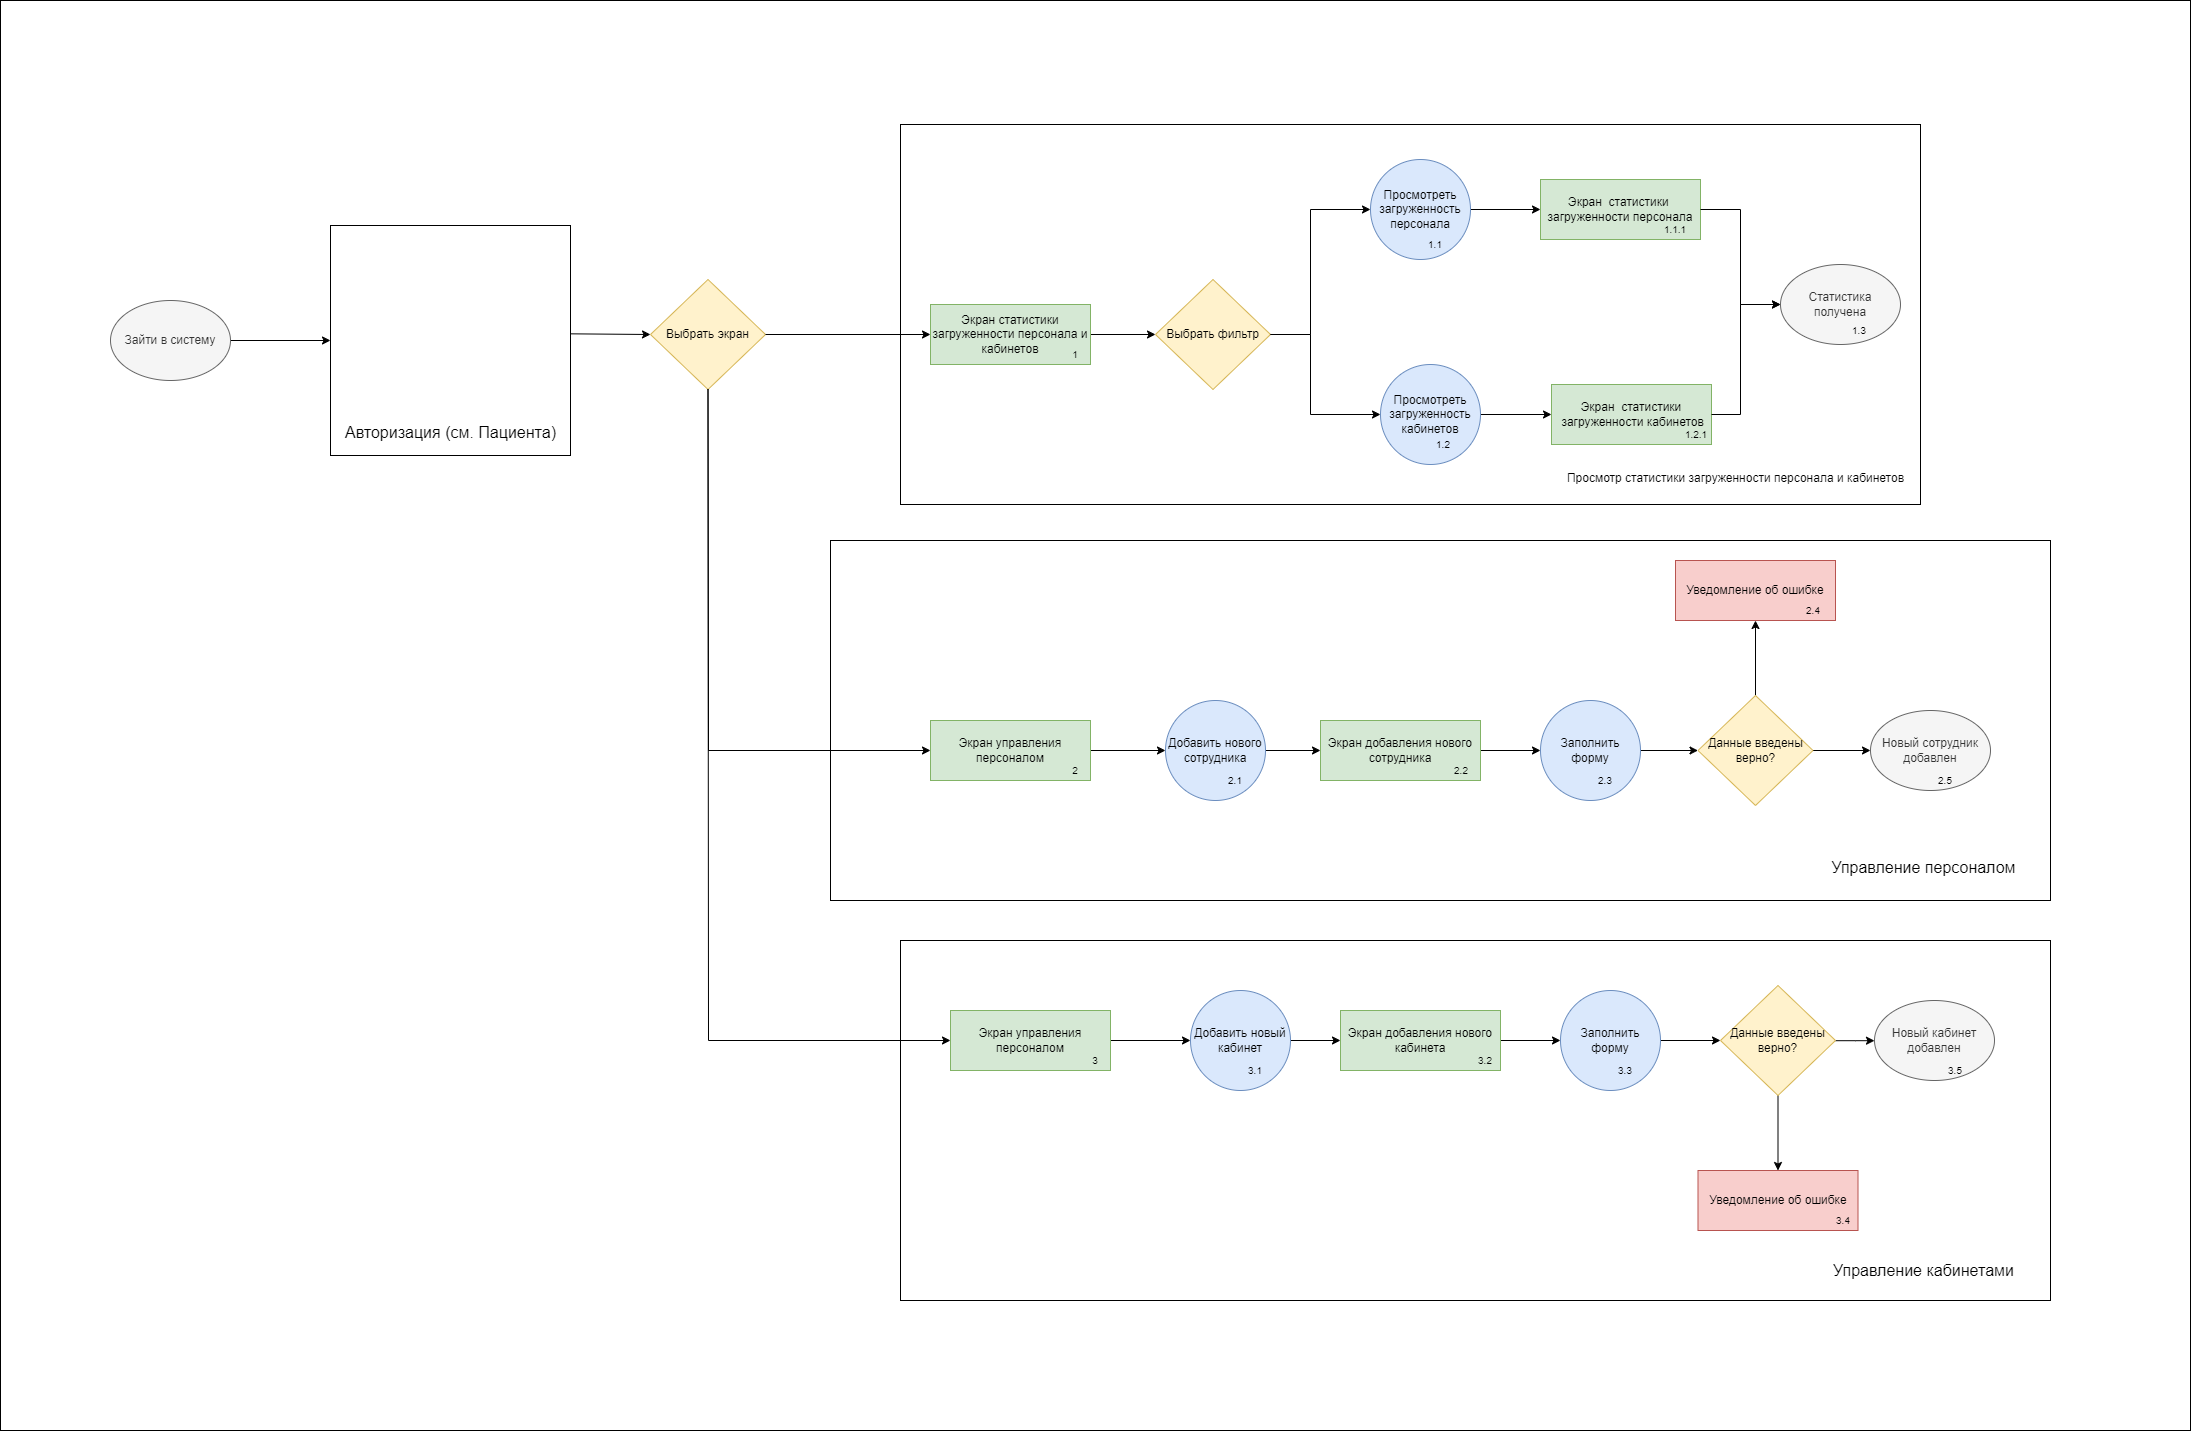

The diagram above was exported from draw.io. Its source (the exported page's mxGraphModel, read from the mxfile embedded in the PNG):
<mxGraphModel dx="5027" dy="3429" grid="1" gridSize="10" guides="1" tooltips="1" connect="1" arrows="1" fold="1" page="1" pageScale="1" pageWidth="827" pageHeight="1169" math="0" shadow="0">
  <root>
    <mxCell id="0" />
    <mxCell id="1" parent="0" />
    <mxCell id="2" value="" style="rounded=0;whiteSpace=wrap;html=1;" vertex="1" parent="1">
      <mxGeometry x="-220" y="1630" width="2190" height="1430" as="geometry" />
    </mxCell>
    <mxCell id="3" value="" style="rounded=0;whiteSpace=wrap;html=1;" vertex="1" parent="1">
      <mxGeometry x="680" y="2570" width="1150" height="360" as="geometry" />
    </mxCell>
    <mxCell id="4" value="" style="rounded=0;whiteSpace=wrap;html=1;" vertex="1" parent="1">
      <mxGeometry x="610" y="2170" width="1220" height="360" as="geometry" />
    </mxCell>
    <mxCell id="5" value="" style="edgeStyle=orthogonalEdgeStyle;rounded=0;orthogonalLoop=1;jettySize=auto;html=1;" edge="1" source="6" target="7" parent="1">
      <mxGeometry relative="1" as="geometry" />
    </mxCell>
    <mxCell id="6" value="Зайти в систему" style="ellipse;whiteSpace=wrap;html=1;fillColor=#f5f5f5;strokeColor=#666666;fontColor=#333333;" vertex="1" parent="1">
      <mxGeometry x="-110" y="1930" width="120" height="80" as="geometry" />
    </mxCell>
    <mxCell id="7" value="" style="rounded=0;whiteSpace=wrap;html=1;" vertex="1" parent="1">
      <mxGeometry x="110" y="1855" width="240" height="230" as="geometry" />
    </mxCell>
    <mxCell id="8" value="&lt;font style=&quot;font-size: 16px;&quot;&gt;Авторизация (см. Пациента)&lt;/font&gt;" style="text;html=1;align=center;verticalAlign=middle;whiteSpace=wrap;rounded=0;fontSize=20;" vertex="1" parent="1">
      <mxGeometry x="109.5" y="2040" width="240.5" height="40" as="geometry" />
    </mxCell>
    <mxCell id="9" value="" style="group" vertex="1" connectable="0" parent="1">
      <mxGeometry x="680" y="1754" width="1020" height="390" as="geometry" />
    </mxCell>
    <mxCell id="10" value="" style="rounded=0;whiteSpace=wrap;html=1;" vertex="1" parent="9">
      <mxGeometry width="1020" height="380" as="geometry" />
    </mxCell>
    <mxCell id="11" value="" style="edgeStyle=orthogonalEdgeStyle;rounded=0;orthogonalLoop=1;jettySize=auto;html=1;" edge="1" parent="9" source="12" target="13">
      <mxGeometry relative="1" as="geometry" />
    </mxCell>
    <mxCell id="12" value="Экран статистики загруженности персонала и кабинетов" style="rounded=0;whiteSpace=wrap;html=1;fillColor=#d5e8d4;strokeColor=#82b366;strokeWidth=1;" vertex="1" parent="9">
      <mxGeometry x="30" y="180" width="160" height="60" as="geometry" />
    </mxCell>
    <mxCell id="13" value="Выбрать фильтр" style="rhombus;whiteSpace=wrap;html=1;fillColor=#fff2cc;strokeColor=#d6b656;" vertex="1" parent="9">
      <mxGeometry x="255" y="155" width="115" height="110" as="geometry" />
    </mxCell>
    <mxCell id="14" value="" style="edgeStyle=orthogonalEdgeStyle;rounded=0;orthogonalLoop=1;jettySize=auto;html=1;" edge="1" parent="9" source="15" target="18">
      <mxGeometry relative="1" as="geometry" />
    </mxCell>
    <mxCell id="15" value="Просмотреть загруженность персонала" style="ellipse;whiteSpace=wrap;html=1;aspect=fixed;fillColor=#dae8fc;strokeColor=#6c8ebf;" vertex="1" parent="9">
      <mxGeometry x="470" y="35" width="100" height="100" as="geometry" />
    </mxCell>
    <mxCell id="16" value="" style="edgeStyle=orthogonalEdgeStyle;rounded=0;orthogonalLoop=1;jettySize=auto;html=1;" edge="1" parent="9" source="17" target="19">
      <mxGeometry relative="1" as="geometry" />
    </mxCell>
    <mxCell id="17" value="Просмотреть загруженность кабинетов" style="ellipse;whiteSpace=wrap;html=1;aspect=fixed;fillColor=#dae8fc;strokeColor=#6c8ebf;" vertex="1" parent="9">
      <mxGeometry x="480" y="240" width="100" height="100" as="geometry" />
    </mxCell>
    <mxCell id="18" value="Экран&amp;nbsp;&amp;nbsp;статистики&amp;nbsp;&lt;div&gt;загруженности персонала&lt;/div&gt;" style="rounded=0;whiteSpace=wrap;html=1;fillColor=#d5e8d4;strokeColor=#82b366;strokeWidth=1;" vertex="1" parent="9">
      <mxGeometry x="640" y="55" width="160" height="60" as="geometry" />
    </mxCell>
    <mxCell id="19" value="Экран&amp;nbsp;&amp;nbsp;статистики&lt;div&gt;&amp;nbsp;загруженности кабинетов&lt;/div&gt;" style="rounded=0;whiteSpace=wrap;html=1;fillColor=#d5e8d4;strokeColor=#82b366;strokeWidth=1;" vertex="1" parent="9">
      <mxGeometry x="651" y="260" width="160" height="60" as="geometry" />
    </mxCell>
    <mxCell id="20" value="" style="endArrow=classic;html=1;rounded=0;exitX=1;exitY=0.5;exitDx=0;exitDy=0;entryX=0;entryY=0.5;entryDx=0;entryDy=0;" edge="1" parent="9" source="13" target="15">
      <mxGeometry width="50" height="50" relative="1" as="geometry">
        <mxPoint x="420" y="220" as="sourcePoint" />
        <mxPoint x="470" y="170" as="targetPoint" />
        <Array as="points">
          <mxPoint x="410" y="210" />
          <mxPoint x="410" y="85" />
        </Array>
      </mxGeometry>
    </mxCell>
    <mxCell id="21" value="" style="endArrow=classic;html=1;rounded=0;exitX=1;exitY=0.5;exitDx=0;exitDy=0;entryX=0;entryY=0.5;entryDx=0;entryDy=0;entryPerimeter=0;" edge="1" parent="9" source="13" target="17">
      <mxGeometry width="50" height="50" relative="1" as="geometry">
        <mxPoint x="507.5" y="160" as="sourcePoint" />
        <mxPoint x="457.5" y="310" as="targetPoint" />
        <Array as="points">
          <mxPoint x="410" y="210" />
          <mxPoint x="410" y="290" />
        </Array>
      </mxGeometry>
    </mxCell>
    <mxCell id="22" value="1" style="text;html=1;align=center;verticalAlign=middle;whiteSpace=wrap;rounded=0;fontSize=10;" vertex="1" parent="9">
      <mxGeometry x="160" y="220" width="30" height="20" as="geometry" />
    </mxCell>
    <mxCell id="23" value="1.1" style="text;html=1;align=center;verticalAlign=middle;whiteSpace=wrap;rounded=0;fontSize=10;" vertex="1" parent="9">
      <mxGeometry x="520" y="110" width="30" height="20" as="geometry" />
    </mxCell>
    <mxCell id="24" value="1.1.1" style="text;html=1;align=center;verticalAlign=middle;whiteSpace=wrap;rounded=0;fontSize=10;" vertex="1" parent="9">
      <mxGeometry x="760" y="95" width="30" height="20" as="geometry" />
    </mxCell>
    <mxCell id="25" value="1.2" style="text;html=1;align=center;verticalAlign=middle;whiteSpace=wrap;rounded=0;fontSize=10;" vertex="1" parent="9">
      <mxGeometry x="527.5" y="310" width="30" height="20" as="geometry" />
    </mxCell>
    <mxCell id="26" value="1.2.1" style="text;html=1;align=center;verticalAlign=middle;whiteSpace=wrap;rounded=0;fontSize=10;" vertex="1" parent="9">
      <mxGeometry x="781" y="300" width="30" height="20" as="geometry" />
    </mxCell>
    <mxCell id="27" value="&lt;font style=&quot;font-size: 12px;&quot;&gt;Просмотр статистики загруженности персонала и кабинетов&lt;/font&gt;" style="text;html=1;align=center;verticalAlign=middle;whiteSpace=wrap;rounded=0;fontSize=20;" vertex="1" parent="9">
      <mxGeometry x="660" y="330" width="350.5" height="40" as="geometry" />
    </mxCell>
    <mxCell id="28" value="Статистика получена" style="ellipse;whiteSpace=wrap;html=1;fillColor=#f5f5f5;strokeColor=#666666;fontColor=#333333;" vertex="1" parent="9">
      <mxGeometry x="880" y="140" width="120" height="80" as="geometry" />
    </mxCell>
    <mxCell id="29" value="" style="endArrow=classic;html=1;rounded=0;exitX=1;exitY=0.5;exitDx=0;exitDy=0;entryX=0;entryY=0.5;entryDx=0;entryDy=0;" edge="1" parent="9" source="18" target="28">
      <mxGeometry width="50" height="50" relative="1" as="geometry">
        <mxPoint x="1190" y="106" as="sourcePoint" />
        <mxPoint x="1240" y="56" as="targetPoint" />
        <Array as="points">
          <mxPoint x="840" y="85" />
          <mxPoint x="840" y="180" />
        </Array>
      </mxGeometry>
    </mxCell>
    <mxCell id="30" value="" style="endArrow=classic;html=1;rounded=0;exitX=1;exitY=0.5;exitDx=0;exitDy=0;entryX=0;entryY=0.5;entryDx=0;entryDy=0;" edge="1" parent="9" source="19" target="28">
      <mxGeometry width="50" height="50" relative="1" as="geometry">
        <mxPoint x="1120" y="136" as="sourcePoint" />
        <mxPoint x="1170" y="86" as="targetPoint" />
        <Array as="points">
          <mxPoint x="840" y="290" />
          <mxPoint x="840" y="180" />
        </Array>
      </mxGeometry>
    </mxCell>
    <mxCell id="31" value="1.3" style="text;html=1;align=center;verticalAlign=middle;whiteSpace=wrap;rounded=0;fontSize=10;" vertex="1" parent="9">
      <mxGeometry x="944" y="196" width="30" height="20" as="geometry" />
    </mxCell>
    <mxCell id="32" value="Выбрать экран" style="rhombus;whiteSpace=wrap;html=1;fillColor=#fff2cc;strokeColor=#d6b656;" vertex="1" parent="1">
      <mxGeometry x="430" y="1909" width="115" height="110" as="geometry" />
    </mxCell>
    <mxCell id="33" value="" style="endArrow=classic;html=1;rounded=0;exitX=1;exitY=0.5;exitDx=0;exitDy=0;entryX=0;entryY=0.5;entryDx=0;entryDy=0;" edge="1" source="32" target="12" parent="1">
      <mxGeometry width="50" height="50" relative="1" as="geometry">
        <mxPoint x="620" y="2080" as="sourcePoint" />
        <mxPoint x="670" y="2030" as="targetPoint" />
      </mxGeometry>
    </mxCell>
    <mxCell id="34" value="" style="endArrow=classic;html=1;rounded=0;exitX=1.001;exitY=0.471;exitDx=0;exitDy=0;exitPerimeter=0;entryX=0;entryY=0.5;entryDx=0;entryDy=0;" edge="1" source="7" target="32" parent="1">
      <mxGeometry width="50" height="50" relative="1" as="geometry">
        <mxPoint x="570" y="2150" as="sourcePoint" />
        <mxPoint x="620" y="2100" as="targetPoint" />
      </mxGeometry>
    </mxCell>
    <mxCell id="35" value="" style="edgeStyle=orthogonalEdgeStyle;rounded=0;orthogonalLoop=1;jettySize=auto;html=1;" edge="1" source="36" target="41" parent="1">
      <mxGeometry relative="1" as="geometry" />
    </mxCell>
    <mxCell id="36" value="Экран управления персоналом" style="rounded=0;whiteSpace=wrap;html=1;fillColor=#d5e8d4;strokeColor=#82b366;strokeWidth=1;" vertex="1" parent="1">
      <mxGeometry x="710" y="2350" width="160" height="60" as="geometry" />
    </mxCell>
    <mxCell id="37" value="" style="edgeStyle=orthogonalEdgeStyle;rounded=0;orthogonalLoop=1;jettySize=auto;html=1;" edge="1" source="38" target="52" parent="1">
      <mxGeometry relative="1" as="geometry" />
    </mxCell>
    <mxCell id="38" value="Экран управления персоналом" style="rounded=0;whiteSpace=wrap;html=1;fillColor=#d5e8d4;strokeColor=#82b366;strokeWidth=1;" vertex="1" parent="1">
      <mxGeometry x="730" y="2640" width="160" height="60" as="geometry" />
    </mxCell>
    <mxCell id="39" value="" style="endArrow=classic;html=1;rounded=0;exitX=0.5;exitY=1;exitDx=0;exitDy=0;entryX=0;entryY=0.5;entryDx=0;entryDy=0;" edge="1" source="32" target="38" parent="1">
      <mxGeometry width="50" height="50" relative="1" as="geometry">
        <mxPoint x="440" y="2730" as="sourcePoint" />
        <mxPoint x="490" y="2680" as="targetPoint" />
        <Array as="points">
          <mxPoint x="488" y="2670" />
        </Array>
      </mxGeometry>
    </mxCell>
    <mxCell id="40" value="" style="edgeStyle=orthogonalEdgeStyle;rounded=0;orthogonalLoop=1;jettySize=auto;html=1;" edge="1" source="41" target="43" parent="1">
      <mxGeometry relative="1" as="geometry" />
    </mxCell>
    <mxCell id="41" value="Добавить нового сотрудника" style="ellipse;whiteSpace=wrap;html=1;aspect=fixed;fillColor=#dae8fc;strokeColor=#6c8ebf;" vertex="1" parent="1">
      <mxGeometry x="945" y="2330" width="100" height="100" as="geometry" />
    </mxCell>
    <mxCell id="42" value="" style="edgeStyle=orthogonalEdgeStyle;rounded=0;orthogonalLoop=1;jettySize=auto;html=1;" edge="1" source="43" target="45" parent="1">
      <mxGeometry relative="1" as="geometry" />
    </mxCell>
    <mxCell id="43" value="Экран добавления нового сотрудника" style="rounded=0;whiteSpace=wrap;html=1;fillColor=#d5e8d4;strokeColor=#82b366;strokeWidth=1;" vertex="1" parent="1">
      <mxGeometry x="1100" y="2350" width="160" height="60" as="geometry" />
    </mxCell>
    <mxCell id="44" value="" style="edgeStyle=orthogonalEdgeStyle;rounded=0;orthogonalLoop=1;jettySize=auto;html=1;" edge="1" source="45" target="48" parent="1">
      <mxGeometry relative="1" as="geometry" />
    </mxCell>
    <mxCell id="45" value="Заполнить форму" style="ellipse;whiteSpace=wrap;html=1;aspect=fixed;fillColor=#dae8fc;strokeColor=#6c8ebf;" vertex="1" parent="1">
      <mxGeometry x="1320" y="2330" width="100" height="100" as="geometry" />
    </mxCell>
    <mxCell id="46" value="" style="edgeStyle=orthogonalEdgeStyle;rounded=0;orthogonalLoop=1;jettySize=auto;html=1;" edge="1" source="48" target="49" parent="1">
      <mxGeometry relative="1" as="geometry" />
    </mxCell>
    <mxCell id="47" value="" style="edgeStyle=orthogonalEdgeStyle;rounded=0;orthogonalLoop=1;jettySize=auto;html=1;" edge="1" source="48" target="50" parent="1">
      <mxGeometry relative="1" as="geometry" />
    </mxCell>
    <mxCell id="48" value="Данные введены верно?" style="rhombus;whiteSpace=wrap;html=1;fillColor=#fff2cc;strokeColor=#d6b656;" vertex="1" parent="1">
      <mxGeometry x="1477.5" y="2325" width="115" height="110" as="geometry" />
    </mxCell>
    <mxCell id="49" value="Уведомление об ошибке" style="rounded=0;whiteSpace=wrap;html=1;fillColor=#f8cecc;strokeColor=#b85450;strokeWidth=1;" vertex="1" parent="1">
      <mxGeometry x="1455" y="2190" width="160" height="60" as="geometry" />
    </mxCell>
    <mxCell id="50" value="Новый сотрудник добавлен" style="ellipse;whiteSpace=wrap;html=1;fillColor=#f5f5f5;strokeColor=#666666;fontColor=#333333;" vertex="1" parent="1">
      <mxGeometry x="1650" y="2340" width="120" height="80" as="geometry" />
    </mxCell>
    <mxCell id="51" value="" style="edgeStyle=orthogonalEdgeStyle;rounded=0;orthogonalLoop=1;jettySize=auto;html=1;" edge="1" source="52" target="54" parent="1">
      <mxGeometry relative="1" as="geometry" />
    </mxCell>
    <mxCell id="52" value="Добавить новый кабинет" style="ellipse;whiteSpace=wrap;html=1;aspect=fixed;fillColor=#dae8fc;strokeColor=#6c8ebf;" vertex="1" parent="1">
      <mxGeometry x="970" y="2620" width="100" height="100" as="geometry" />
    </mxCell>
    <mxCell id="53" value="" style="edgeStyle=orthogonalEdgeStyle;rounded=0;orthogonalLoop=1;jettySize=auto;html=1;" edge="1" source="54" target="56" parent="1">
      <mxGeometry relative="1" as="geometry" />
    </mxCell>
    <mxCell id="54" value="Экран добавления нового кабинета" style="rounded=0;whiteSpace=wrap;html=1;fillColor=#d5e8d4;strokeColor=#82b366;strokeWidth=1;" vertex="1" parent="1">
      <mxGeometry x="1120" y="2640" width="160" height="60" as="geometry" />
    </mxCell>
    <mxCell id="55" value="" style="edgeStyle=orthogonalEdgeStyle;rounded=0;orthogonalLoop=1;jettySize=auto;html=1;" edge="1" source="56" target="59" parent="1">
      <mxGeometry relative="1" as="geometry" />
    </mxCell>
    <mxCell id="56" value="Заполнить форму" style="ellipse;whiteSpace=wrap;html=1;aspect=fixed;fillColor=#dae8fc;strokeColor=#6c8ebf;" vertex="1" parent="1">
      <mxGeometry x="1340" y="2620" width="100" height="100" as="geometry" />
    </mxCell>
    <mxCell id="57" value="" style="edgeStyle=orthogonalEdgeStyle;rounded=0;orthogonalLoop=1;jettySize=auto;html=1;" edge="1" source="59" target="61" parent="1">
      <mxGeometry relative="1" as="geometry" />
    </mxCell>
    <mxCell id="58" value="" style="edgeStyle=orthogonalEdgeStyle;rounded=0;orthogonalLoop=1;jettySize=auto;html=1;" edge="1" source="59" target="62" parent="1">
      <mxGeometry relative="1" as="geometry" />
    </mxCell>
    <mxCell id="59" value="Данные введены верно?" style="rhombus;whiteSpace=wrap;html=1;fillColor=#fff2cc;strokeColor=#d6b656;" vertex="1" parent="1">
      <mxGeometry x="1500" y="2615" width="115" height="110" as="geometry" />
    </mxCell>
    <mxCell id="60" value="" style="endArrow=classic;html=1;rounded=0;exitX=0.5;exitY=1;exitDx=0;exitDy=0;entryX=0;entryY=0.5;entryDx=0;entryDy=0;" edge="1" source="32" target="36" parent="1">
      <mxGeometry width="50" height="50" relative="1" as="geometry">
        <mxPoint x="530" y="2220" as="sourcePoint" />
        <mxPoint x="580" y="2170" as="targetPoint" />
        <Array as="points">
          <mxPoint x="488" y="2380" />
        </Array>
      </mxGeometry>
    </mxCell>
    <mxCell id="61" value="Уведомление об ошибке" style="rounded=0;whiteSpace=wrap;html=1;fillColor=#f8cecc;strokeColor=#b85450;strokeWidth=1;" vertex="1" parent="1">
      <mxGeometry x="1477.5" y="2800" width="160" height="60" as="geometry" />
    </mxCell>
    <mxCell id="62" value="Новый кабинет добавлен" style="ellipse;whiteSpace=wrap;html=1;fillColor=#f5f5f5;strokeColor=#666666;fontColor=#333333;" vertex="1" parent="1">
      <mxGeometry x="1654" y="2630" width="120" height="80" as="geometry" />
    </mxCell>
    <mxCell id="63" value="2" style="text;html=1;align=center;verticalAlign=middle;whiteSpace=wrap;rounded=0;fontSize=10;" vertex="1" parent="1">
      <mxGeometry x="840" y="2390" width="30" height="20" as="geometry" />
    </mxCell>
    <mxCell id="64" value="2.1" style="text;html=1;align=center;verticalAlign=middle;whiteSpace=wrap;rounded=0;fontSize=10;" vertex="1" parent="1">
      <mxGeometry x="1000" y="2400" width="30" height="20" as="geometry" />
    </mxCell>
    <mxCell id="65" value="2.2" style="text;html=1;align=center;verticalAlign=middle;whiteSpace=wrap;rounded=0;fontSize=10;" vertex="1" parent="1">
      <mxGeometry x="1226" y="2390" width="30" height="20" as="geometry" />
    </mxCell>
    <mxCell id="66" value="2.3" style="text;html=1;align=center;verticalAlign=middle;whiteSpace=wrap;rounded=0;fontSize=10;" vertex="1" parent="1">
      <mxGeometry x="1370" y="2400" width="30" height="20" as="geometry" />
    </mxCell>
    <mxCell id="67" value="2.4" style="text;html=1;align=center;verticalAlign=middle;whiteSpace=wrap;rounded=0;fontSize=10;" vertex="1" parent="1">
      <mxGeometry x="1577.5" y="2230" width="30" height="20" as="geometry" />
    </mxCell>
    <mxCell id="68" value="2.5" style="text;html=1;align=center;verticalAlign=middle;whiteSpace=wrap;rounded=0;fontSize=10;" vertex="1" parent="1">
      <mxGeometry x="1710" y="2400" width="30" height="20" as="geometry" />
    </mxCell>
    <mxCell id="69" value="3" style="text;html=1;align=center;verticalAlign=middle;whiteSpace=wrap;rounded=0;fontSize=10;" vertex="1" parent="1">
      <mxGeometry x="860" y="2680" width="30" height="20" as="geometry" />
    </mxCell>
    <mxCell id="70" value="3.1" style="text;html=1;align=center;verticalAlign=middle;whiteSpace=wrap;rounded=0;fontSize=10;" vertex="1" parent="1">
      <mxGeometry x="1020" y="2690" width="30" height="20" as="geometry" />
    </mxCell>
    <mxCell id="71" value="3.2" style="text;html=1;align=center;verticalAlign=middle;whiteSpace=wrap;rounded=0;fontSize=10;" vertex="1" parent="1">
      <mxGeometry x="1250" y="2680" width="30" height="20" as="geometry" />
    </mxCell>
    <mxCell id="72" value="3.3" style="text;html=1;align=center;verticalAlign=middle;whiteSpace=wrap;rounded=0;fontSize=10;" vertex="1" parent="1">
      <mxGeometry x="1390" y="2690" width="30" height="20" as="geometry" />
    </mxCell>
    <mxCell id="73" value="3.4" style="text;html=1;align=center;verticalAlign=middle;whiteSpace=wrap;rounded=0;fontSize=10;" vertex="1" parent="1">
      <mxGeometry x="1607.5" y="2840" width="30" height="20" as="geometry" />
    </mxCell>
    <mxCell id="74" value="3.5" style="text;html=1;align=center;verticalAlign=middle;whiteSpace=wrap;rounded=0;fontSize=10;" vertex="1" parent="1">
      <mxGeometry x="1720" y="2690" width="30" height="20" as="geometry" />
    </mxCell>
    <mxCell id="75" value="&lt;font style=&quot;font-size: 16px;&quot;&gt;Управление персоналом&lt;/font&gt;" style="text;html=1;align=center;verticalAlign=middle;whiteSpace=wrap;rounded=0;fontSize=20;" vertex="1" parent="1">
      <mxGeometry x="1592.5" y="2470" width="221" height="50" as="geometry" />
    </mxCell>
    <mxCell id="76" value="&lt;font style=&quot;font-size: 16px;&quot;&gt;Управление кабинетами&lt;/font&gt;" style="text;html=1;align=center;verticalAlign=middle;whiteSpace=wrap;rounded=0;fontSize=20;" vertex="1" parent="1">
      <mxGeometry x="1592.5" y="2873" width="221" height="50" as="geometry" />
    </mxCell>
  </root>
</mxGraphModel>